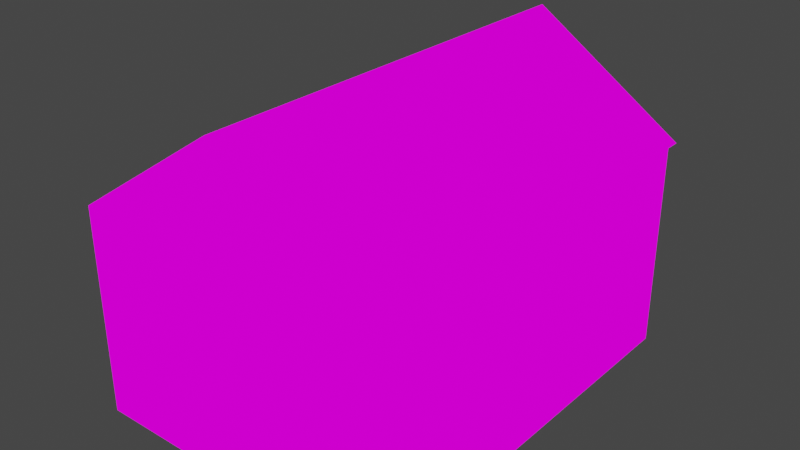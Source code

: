# Source: tailorinterior.blend  (saved by Blender 3.3.6; exported with 4.5.12 LTS)
import bpy
from mathutils import Matrix  # noqa: F401  (used for matrix-valued properties, if any)

bpy.ops.wm.read_factory_settings(use_empty=True)
scene = bpy.context.scene
scene.name = 'Scene'

# ---- collections
col_collection = bpy.data.collections.new('Collection'); scene.collection.children.link(col_collection)

# ---- images (referenced by path relative to the original .blend; pixels are not part of the script)
import os
ASSET_DIR = os.environ.get("B2B_ASSET_DIR", "")  # directory of the original .blend (textures are referenced by path, not embedded)
HERE = os.path.dirname(os.path.abspath(__file__))  # packed textures are extracted next to this script under _unpacked/

def load_image(name, relpath, width, height, colorspace="sRGB"):
    """Load a texture the original file referenced (path relative to the .blend, or extracted next to this script)."""
    p = next((c for c in (os.path.join(HERE, relpath), os.path.join(ASSET_DIR, relpath)) if relpath and os.path.exists(c)), "")
    if p:
        img = bpy.data.images.load(p, check_existing=True)
        img.name = name
    else:  # same state as the original file: an image datablock whose file is absent (Cycles renders it pink)
        img = bpy.data.images.new(name, width, height)
        img.source = "FILE"
        img.filepath = "//" + (relpath or name)
    img.colorspace_settings.name = colorspace
    return img
img_tailorinterior_psd = load_image('tailorinterior.psd', 'tailorinterior.psd', 1024, 1024, 'sRGB')

# ---- materials (node trees are filled in below, after node groups)
mat_material_001 = bpy.data.materials.new('Material.001')
mat_material_001.use_transparent_shadow = False

# ---- material node trees
mat_material_001.use_nodes = True; mat_material_001.node_tree.nodes.clear()
_N = mat_material_001.node_tree.nodes; _L = mat_material_001.node_tree.links
n0 = _N.new('ShaderNodeOutputMaterial'); n0.name = 'Material Output'; n0.location = (300, 300)
n1 = _N.new('ShaderNodeEmission'); n1.name = 'Emission'; n1.location = (10, 300)
n2 = _N.new('ShaderNodeTexImage'); n2.name = 'Image Texture'; n2.location = (-280, 280)
n2.image = img_tailorinterior_psd
n2.interpolation = 'Closest'
_L.new(n1.outputs[0], n0.inputs[0])
_L.new(n2.outputs[0], n1.inputs[0])
n0.is_active_output = True

# ---- world
world_world = bpy.data.worlds.new('World'); scene.world = world_world
world_world.use_nodes = True; world_world.node_tree.nodes.clear()
_N = world_world.node_tree.nodes; _L = world_world.node_tree.links
n0 = _N.new('ShaderNodeOutputWorld'); n0.name = 'World Output'; n0.location = (300, 300)
n1 = _N.new('ShaderNodeBackground'); n1.name = 'Background'; n1.location = (10, 300)
n1.inputs[0].default_value = (0.05088, 0.05088, 0.05088, 1.0)
_L.new(n1.outputs[0], n0.inputs[0])
n0.is_active_output = True
world_world.color = (0.05088, 0.05088, 0.05088)
world_world.use_sun_shadow = False
world_world.sun_shadow_jitter_overblur = 0.0

# ---- meshes
me_plane_006 = bpy.data.meshes.new('Plane.006')
me_plane_006.from_pydata([(0.0, -6.0, 0.0), (2.0, -6.0, 0.0), (0.0, -4.0, 0.0), (0.0, -2.0, 0.0), (0.0, 0.0, 0.0), (2.0, 0.0, 0.0), (4.0, 0.0, 0.0), (2.0, -4.0, 0.0), (4.0, -4.0, 0.0), (2.0, -2.0, 0.0), (4.0, -2.0, 0.0), (6.0, -2.0, 0.0), (6.0, 0.0, 0.0), (6.0, -4.0, 0.0), (0.0, -8.0, 0.0), (2.0, -8.0, 0.0), (4.0, -6.0, 0.0), (6.0, -6.0, 0.0), (4.0, -8.0, 0.0), (6.0, -8.0, 0.0), (0.0, -4.63, 0.0), (2.0, -4.63, 0.0), (4.0, -4.63, 0.0), (6.0, -4.63, 0.0), (2.58, 0.0, 0.0), (2.58, -4.0, 0.0), (2.58, -2.0, 0.0), (2.58, -6.0, 0.0), (2.58, -8.0, 0.0), (2.58, -4.63, 0.0)], [], [(20, 21, 7, 2), (3, 9, 5, 4), (2, 7, 9, 3), (26, 10, 6, 24), (25, 8, 10, 26), (10, 11, 12, 6), (8, 13, 11, 10), (14, 15, 1, 0), (28, 18, 16, 27), (18, 19, 17, 16), (16, 17, 23, 22), (27, 16, 22, 29), (0, 1, 21, 20), (15, 28, 27, 1), (7, 25, 26, 9), (9, 26, 24, 5)])
_uv = me_plane_006.uv_layers.new(name='UVMap')
_uv.uv.foreach_set('vector', [0.6642, 0.6987, 0.5547, 0.6987, 0.5547, 0.6642, 0.6642, 0.6642, 0.6642, 0.5547, 0.5547, 0.5547, 0.5547, 0.4453, 0.6642, 0.4453, 0.6642, 0.6642, 0.5547, 0.6642, 0.5547, 0.5547, 0.6642, 0.5547, 0.523, 0.5547, 0.4453, 0.5547, 0.4453, 0.4453, 0.523, 0.4453, 0.523, 0.6642, 0.4453, 0.6642, 0.4453, 0.5547, 0.523, 0.5547, 0.4453, 0.5547, 0.3358, 0.5547, 0.3358, 0.4453, 0.4453, 0.4453, 0.4453, 0.6642, 0.3358, 0.6642, 0.3358, 0.5547, 0.4453, 0.5547, 0.6642, 0.8831, 0.5547, 0.8831, 0.5547, 0.7736, 0.6642, 0.7736, 0.523, 0.8831, 0.4453, 0.8831, 0.4453, 0.7736, 0.523, 0.7736, 0.4453, 0.8831, 0.3358, 0.8831, 0.3358, 0.7736, 0.4453, 0.7736, 0.4453, 0.7736, 0.3358, 0.7736, 0.3358, 0.6987, 0.4453, 0.6987, 0.523, 0.7736, 0.4453, 0.7736, 0.4453, 0.6987, 0.523, 0.6987, 0.6642, 0.7736, 0.5547, 0.7736, 0.5547, 0.6987, 0.6642, 0.6987, 0.5547, 0.8831, 0.523, 0.8831, 0.523, 0.7736, 0.5547, 0.7736, 0.5547, 0.6642, 0.523, 0.6642, 0.523, 0.5547, 0.5547, 0.5547, 0.5547, 0.5547, 0.523, 0.5547, 0.523, 0.4453, 0.5547, 0.4453])
me_plane_006.materials.append(mat_material_001)
me_plane_006.update()
me_plane_013 = bpy.data.meshes.new('Plane.013')
me_plane_013.from_pydata([(0.0, 0.0, 0.0), (6.0, 0.0, 0.0), (0.0, -8.0, 0.0), (6.0, -8.0, 0.0), (0.0, 0.0, 4.0), (6.0, 0.0, 4.0), (0.0, -8.0, 4.0), (6.0, -8.0, 4.0), (3.0, 0.0, 6.0), (3.0, -8.0, 6.0), (0.0, 0.3048, 4.0), (6.0, 0.3048, 4.0), (3.0, 0.3048, 6.0), (0.0, 0.0, 4.0), (3.0, 0.0, 6.0), (0.0, 0.3048, 4.0), (3.0, 0.3048, 6.0)], [], [(3, 7, 5, 1), (1, 5, 4, 0), (2, 0, 4, 6), (3, 2, 6, 7), (8, 5, 7, 9), (4, 8, 9, 6), (5, 8, 4), (7, 6, 9), (8, 4, 10, 12), (5, 11, 12, 8), (14, 16, 15, 13)])
_uv = me_plane_013.uv_layers.new(name='UVMap')
_uv.uv.foreach_set('vector', [0.9975, 0.002494, 0.7786, 0.002494, 0.7786, 0.4403, 0.9975, 0.4403, 0.3308, 0.002494, 0.1119, 0.002494, 0.1119, 0.3308, 0.3308, 0.3308, 0.3308, 0.7686, 0.3308, 0.3308, 0.1119, 0.3308, 0.1119, 0.7686, 0.6692, 0.7736, 0.9975, 0.7736, 0.9975, 0.5547, 0.6692, 0.5547, 0.6692, 0.4403, 0.7786, 0.4403, 0.7786, 0.002494, 0.6692, 0.002494, 0.1119, 0.3308, 0.002494, 0.3308, 0.002494, 0.7686, 0.1119, 0.7686, 0.1119, 0.002494, 0.002494, 0.1667, 0.1119, 0.3308, 0.6692, 0.5547, 0.9975, 0.5547, 0.8333, 0.4453, 0.1124, 0.546, 0.002723, 0.546, 0.002723, 0.5367, 0.1124, 0.5367, 0.6667, 0.4226, 0.6667, 0.4322, 0.7798, 0.4322, 0.7798, 0.4226, 0.1124, 0.546, 0.1124, 0.5367, 0.002723, 0.5367, 0.002723, 0.546])
me_plane_013.materials.append(mat_material_001)
me_plane_013.update()
me_plane_014 = bpy.data.meshes.new('Plane.014')
me_plane_014.from_pydata([(0.0, -6.0, 2.0), (2.0, -6.0, 2.0), (0.0, -4.0, 2.0), (0.0, -2.0, 2.0), (0.0, 0.0, 2.0), (2.0, 0.0, 2.0), (4.0, 0.0, 2.0), (2.0, -4.0, 2.0), (4.0, -4.0, 2.0), (2.0, -2.0, 2.0), (4.0, -2.0, 2.0), (6.0, -2.0, 2.0), (6.0, 0.0, 2.0), (6.0, -4.0, 2.0), (0.0, -8.0, 2.0), (2.0, -8.0, 2.0), (4.0, -6.0, 2.0), (6.0, -6.0, 2.0), (4.0, -8.0, 2.0), (6.0, -8.0, 2.0)], [], [(0, 2, 7, 1), (3, 4, 5, 9), (2, 3, 9, 7), (9, 5, 6, 10), (7, 9, 10, 8), (10, 6, 12, 11), (8, 10, 11, 13), (14, 0, 1, 15), (1, 7, 8, 16), (15, 1, 16, 18), (16, 8, 13, 17), (18, 16, 17, 19)])
_uv = me_plane_014.uv_layers.new(name='UVMap')
_uv.uv.foreach_set('vector', [0.3358, 0.3308, 0.3358, 0.2214, 0.4453, 0.2214, 0.4453, 0.3308, 0.3358, 0.1119, 0.3358, 0.002494, 0.4453, 0.002494, 0.4453, 0.1119, 0.3358, 0.2214, 0.3358, 0.1119, 0.4453, 0.1119, 0.4453, 0.2214, 0.4453, 0.1119, 0.4453, 0.002494, 0.5547, 0.002494, 0.5547, 0.1119, 0.4453, 0.2214, 0.4453, 0.1119, 0.5547, 0.1119, 0.5547, 0.2214, 0.5547, 0.1119, 0.5547, 0.002494, 0.6642, 0.002494, 0.6642, 0.1119, 0.5547, 0.2214, 0.5547, 0.1119, 0.6642, 0.1119, 0.6642, 0.2214, 0.3358, 0.4403, 0.3358, 0.3308, 0.4453, 0.3308, 0.4453, 0.4403, 0.4453, 0.3308, 0.4453, 0.2214, 0.5547, 0.2214, 0.5547, 0.3308, 0.4453, 0.4403, 0.4453, 0.3308, 0.5547, 0.3308, 0.5547, 0.4403, 0.5547, 0.3308, 0.5547, 0.2214, 0.6642, 0.2214, 0.6642, 0.3308, 0.5547, 0.4403, 0.5547, 0.3308, 0.6642, 0.3308, 0.6642, 0.4403])
me_plane_014.materials.append(mat_material_001)
me_plane_014.update()
me_plane_015 = bpy.data.meshes.new('Plane.015')
me_plane_015.from_pydata([(2.0, -6.0, 0.0), (2.0, -4.0, 0.0), (4.0, -4.0, 0.0), (6.0, -4.0, 0.0), (2.0, -4.63, 0.0), (4.0, -4.63, 0.0), (6.0, -4.63, 0.0), (2.58, -4.0, 0.0), (2.58, -6.0, 0.0), (2.58, -4.63, 0.0), (2.58, -4.0, 0.7231), (4.0, -4.0, 0.7231), (2.0, -4.63, 0.7231), (2.0, -4.0, 0.7231), (6.0, -4.0, 0.7231), (4.0, -4.63, 0.7231), (6.0, -4.63, 0.7231), (2.0, -6.0, 0.7231), (2.58, -4.63, 0.7231), (2.58, -6.0, 0.7231)], [], [(7, 1, 13, 10), (2, 7, 10, 11), (4, 0, 17, 12), (5, 6, 16, 15), (18, 15, 11, 10), (15, 16, 14, 11), (17, 19, 18, 12), (12, 18, 10, 13), (6, 3, 14, 16), (9, 5, 15, 18), (3, 2, 11, 14), (8, 9, 18, 19), (1, 4, 12, 13), (0, 8, 19, 17)])
_uv = me_plane_015.uv_layers.new(name='UVMap')
_uv.uv.foreach_set('vector', [0.1565, 0.9608, 0.1565, 0.9925, 0.1169, 0.9925, 0.1169, 0.9608, 0.1565, 0.8831, 0.1565, 0.9608, 0.1169, 0.9608, 0.1169, 0.8831, 0.2456, 0.8081, 0.2456, 0.8831, 0.206, 0.8831, 0.206, 0.8081, 0.2011, 0.8513, 0.2011, 0.9608, 0.1615, 0.9608, 0.1615, 0.8513, 0.07744, 0.9608, 0.07744, 0.8831, 0.1119, 0.8831, 0.1119, 0.9608, 0.07744, 0.8831, 0.07744, 0.7736, 0.1119, 0.7736, 0.1119, 0.8831, 0.002494, 0.9925, 0.002494, 0.9608, 0.07744, 0.9608, 0.07744, 0.9925, 0.07744, 0.9925, 0.07744, 0.9608, 0.1119, 0.9608, 0.1119, 0.9925, 0.2952, 0.7736, 0.3297, 0.7736, 0.3297, 0.8132, 0.2952, 0.8132, 0.2011, 0.7736, 0.2011, 0.8513, 0.1615, 0.8513, 0.1615, 0.7736, 0.1565, 0.7736, 0.1565, 0.8831, 0.1169, 0.8831, 0.1169, 0.7736, 0.2902, 0.7736, 0.2902, 0.8486, 0.2506, 0.8486, 0.2506, 0.7736, 0.2456, 0.7736, 0.2456, 0.8081, 0.206, 0.8081, 0.206, 0.7736, 0.6692, 0.7786, 0.7009, 0.7786, 0.7009, 0.8182, 0.6692, 0.8182])
me_plane_015.materials.append(mat_material_001)
me_plane_015.update()

# ---- objects
ob_plane_006 = bpy.data.objects.new('Plane.006', me_plane_006)
ob_plane_001 = bpy.data.objects.new('Plane.001', me_plane_013)
ob_plane_002 = bpy.data.objects.new('Plane.002', me_plane_014)
ob_plane_003 = bpy.data.objects.new('Plane.003', me_plane_015)

# ---- transforms, parenting, visibility, modifiers, constraints
ob_plane_006.location = (0.0, 0.0, 0.0)
ob_plane_001.location = (0.0, 0.0, 0.0)
ob_plane_002.location = (0.0, 0.0, 0.0)
ob_plane_003.location = (0.0, 0.0, 0.0)

# ---- collection membership
col_collection.objects.link(ob_plane_006)
col_collection.objects.link(ob_plane_001)
col_collection.objects.link(ob_plane_002)
col_collection.objects.link(ob_plane_003)

# ---- scene / render settings (as saved in the file)
scene.frame_start = 1; scene.frame_end = 250; scene.frame_set(1)
scene.render.engine = 'BLENDER_EEVEE_NEXT'
scene.cycles.sampling_pattern = 'TABULATED_SOBOL'
scene.cycles.use_light_tree = False
scene.view_settings.view_transform = 'Filmic'
bpy.context.view_layer.update()

# ---- added for rendering (the .blend has no active camera): camera
cam_auto = bpy.data.cameras.new('AutoCamera')
cam_auto.lens = 50.0
cam_auto.sensor_width = 36.0
cam_auto.clip_end = 1000.0
ob_auto_camera = bpy.data.objects.new('AutoCamera', cam_auto)
scene.collection.objects.link(ob_auto_camera)
ob_auto_camera.location = (13.9853, -17.0299, 11.7882)
ob_auto_camera.rotation_euler = (1.09748, -7.21219e-08, 0.694738)
scene.camera = ob_auto_camera
bpy.context.view_layer.update()
